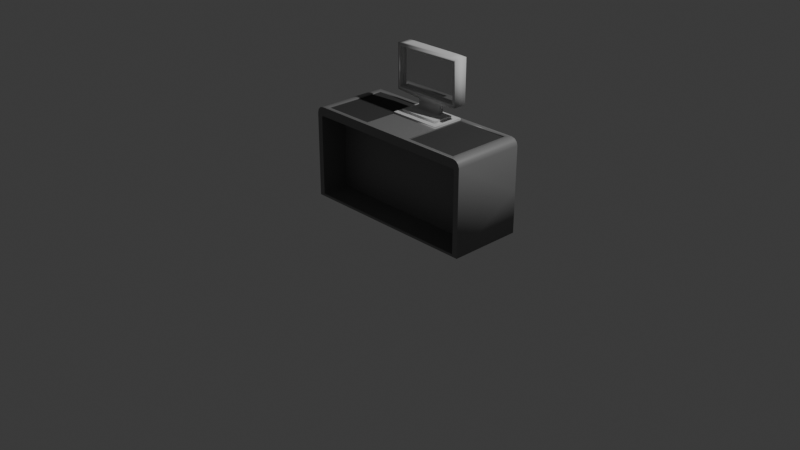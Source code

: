 # Source: Checkout.blend  (saved by Blender 4.3.34; exported with 4.5.12 LTS)
import bpy
from mathutils import Matrix  # noqa: F401  (used for matrix-valued properties, if any)

bpy.ops.wm.read_factory_settings(use_empty=True)
scene = bpy.context.scene
scene.name = 'Scene'

# ---- collections
col_collection = bpy.data.collections.new('Collection'); scene.collection.children.link(col_collection)

# ---- materials (node trees are filled in below, after node groups)
mat_material = bpy.data.materials.new('Material')
mat_material.alpha_threshold = 0.0
mat_material.roughness = 0.5
mat_material.line_color = (0.0, 0.0, 0.0, 1.0)
mat_belt = bpy.data.materials.new('Belt')
mat_monitor = bpy.data.materials.new('Monitor')
mat_screen = bpy.data.materials.new('Screen')

# ---- material node trees
mat_material.use_nodes = True; mat_material.node_tree.nodes.clear()
_N = mat_material.node_tree.nodes; _L = mat_material.node_tree.links
n0 = _N.new('ShaderNodeOutputMaterial'); n0.name = 'Material Output'; n0.location = (300, 300)
n1 = _N.new('ShaderNodeBsdfPrincipled'); n1.name = 'Principled BSDF'; n1.location = (10, 300)
n1.inputs[0].default_value = (0.2445, 0.2445, 0.2445, 1.0)
n1.inputs[1].default_value = 0.2205
n1.inputs[2].default_value = 0.4685
n1.inputs[3].default_value = 1.45
_L.new(n1.outputs[0], n0.inputs[0])
n0.is_active_output = True
mat_belt.use_nodes = True; mat_belt.node_tree.nodes.clear()
_N = mat_belt.node_tree.nodes; _L = mat_belt.node_tree.links
n0 = _N.new('ShaderNodeBsdfPrincipled'); n0.name = 'Principled BSDF'; n0.location = (10, 300)
n0.inputs[0].default_value = (0.04245, 0.04245, 0.04245, 1.0)
n0.inputs[2].default_value = 1.0
n1 = _N.new('ShaderNodeOutputMaterial'); n1.name = 'Material Output'; n1.location = (300, 300)
_L.new(n0.outputs[0], n1.inputs[0])
n1.is_active_output = True
mat_monitor.use_nodes = True; mat_monitor.node_tree.nodes.clear()
_N = mat_monitor.node_tree.nodes; _L = mat_monitor.node_tree.links
n0 = _N.new('ShaderNodeBsdfPrincipled'); n0.name = 'Principled BSDF'; n0.location = (10, 300)
n0.inputs[0].default_value = (0.6432, 0.6432, 0.6432, 1.0)
n0.inputs[2].default_value = 1.0
n1 = _N.new('ShaderNodeOutputMaterial'); n1.name = 'Material Output'; n1.location = (300, 300)
_L.new(n0.outputs[0], n1.inputs[0])
n1.is_active_output = True
mat_screen.use_nodes = True; mat_screen.node_tree.nodes.clear()
_N = mat_screen.node_tree.nodes; _L = mat_screen.node_tree.links
n0 = _N.new('ShaderNodeBsdfPrincipled'); n0.name = 'Principled BSDF'; n0.location = (10, 300)
n0.inputs[1].default_value = 0.8031
n0.inputs[2].default_value = 0.01181
n1 = _N.new('ShaderNodeOutputMaterial'); n1.name = 'Material Output'; n1.location = (300, 300)
_L.new(n0.outputs[0], n1.inputs[0])
n1.is_active_output = True

# ---- world
world_world = bpy.data.worlds.new('World'); scene.world = world_world
world_world.use_nodes = True; world_world.node_tree.nodes.clear()
_N = world_world.node_tree.nodes; _L = world_world.node_tree.links
n0 = _N.new('ShaderNodeOutputWorld'); n0.name = 'World Output'; n0.location = (300, 300)
n1 = _N.new('ShaderNodeBackground'); n1.name = 'Background'; n1.location = (10, 300)
n1.inputs[0].default_value = (0.05088, 0.05088, 0.05088, 1.0)
_L.new(n1.outputs[0], n0.inputs[0])
n0.is_active_output = True
world_world.color = (0.05088, 0.05088, 0.05088)
world_world.sun_shadow_jitter_overblur = 0.0

# ---- cameras
cam_camera = bpy.data.cameras.new('Camera')
cam_camera.clip_end = 100.0
cam_camera.ortho_scale = 7.314

# ---- lights
light_light = bpy.data.lights.new('Light', 'POINT')
light_light.energy = 1000.0
light_light.shadow_soft_size = 0.1

# ---- meshes
me_cube = bpy.data.meshes.new('Cube')
me_cube.from_pydata([(0.9654, 0.6025, 0.03464), (0.939, -0.1975, 0.02601), (-0.9654, 0.6025, 0.03464), (-0.939, -0.1975, 0.02601), (0.8785, 0.5575, 1.0), (1.0, 0.6025, 0.9234), (0.9617, 0.6025, 0.9897), (0.9897, 0.6025, 0.9617), (0.939, -0.1975, 0.8804), (0.8785, -0.1525, 1.0), (0.935, -0.1975, 0.8951), (0.9301, -0.1975, 0.9), (-1.0, 0.6025, 0.9234), (-0.8785, 0.5575, 1.0), (-0.9897, 0.6025, 0.9617), (-0.9617, 0.6025, 0.9897), (-0.8785, -0.1525, 1.0), (-0.939, -0.1975, 0.8804), (-0.9301, -0.1975, 0.9), (-0.935, -0.1975, 0.8951), (0.9234, 0.6025, 1.0), (0.9154, -0.1975, 0.9039), (-0.9154, -0.1975, 0.9039), (-0.9234, 0.6025, 1.0), (-0.3078, 0.6025, 1.0), (0.3078, 0.6025, 1.0), (-0.3078, -0.1975, 0.9039), (0.3078, -0.1975, 0.9039), (-0.2928, 0.5575, 1.0), (0.2928, 0.5575, 1.0), (-0.2928, -0.1525, 1.0), (0.2928, -0.1525, 1.0), (-0.2928, 0.2025, 1.0), (0.2928, 0.2025, 1.0), (-0.2311, 0.4959, 1.021), (0.2311, 0.4959, 1.021), (-0.2311, 0.2642, 1.021), (0.2311, 0.2642, 1.021), (-0.2928, 0.5575, 1.021), (0.2928, 0.5575, 1.021), (-0.2928, 0.2025, 1.021), (0.2928, 0.2025, 1.021), (-0.1415, 0.4585, 1.046), (0.1415, 0.4585, 1.046), (-0.1415, 0.4062, 1.046), (0.1415, 0.4062, 1.046), (-0.2311, 0.4959, 1.046), (0.2311, 0.4959, 1.046), (-0.2311, 0.2642, 1.046), (0.2311, 0.2642, 1.046), (-0.1415, 0.4585, 1.148), (0.1415, 0.4585, 1.148), (-0.1415, 0.4062, 1.148), (0.1415, 0.4062, 1.148), (-0.3954, 0.5055, 1.199), (0.3954, 0.5055, 1.199), (-0.3649, 0.3592, 1.23), (0.3649, 0.3592, 1.23), (-0.3954, 0.5055, 1.682), (0.3954, 0.5055, 1.682), (-0.3649, 0.3592, 1.651), (0.3649, 0.3592, 1.651), (-0.2991, 0.4877, 1.694), (0.2991, 0.4877, 1.694), (-0.2991, 0.377, 1.694), (0.2991, 0.377, 1.694), (0.3954, 0.3592, 1.199), (-0.3954, 0.3592, 1.199), (0.3954, 0.3592, 1.682), (-0.3954, 0.3592, 1.682), (0.3649, 0.4021, 1.23), (-0.3649, 0.4021, 1.23), (0.3649, 0.4021, 1.651), (-0.3649, 0.4021, 1.651), (0.8785, 0.5575, 0.9873), (0.8785, -0.1525, 0.9873), (-0.8785, -0.1525, 0.9873), (-0.8785, 0.5575, 0.9873), (0.2928, 0.5575, 0.9873), (0.2928, -0.1525, 0.9873), (-0.2928, 0.5575, 0.9873), (-0.2928, -0.1525, 0.9873), (0.2928, 0.2025, 0.9873), (-0.2928, 0.2025, 0.9873), (-0.9654, 0.6025, 0.4271), (0.9654, 0.6025, 0.4271), (1.0, 0.6025, 0.0), (-1.0, 0.6025, 0.0), (1.0, 0.6025, 0.4617), (-1.0, 0.6025, 0.4617), (0.9654, 0.2413, 0.03464), (-0.9654, 0.2413, 0.03464), (0.9654, 0.2413, 0.4271), (-0.9654, 0.2413, 0.4271), (-1.0, -0.1975, 0.0), (1.0, -0.1975, 0.0), (0.9234, -0.1975, 1.0), (0.9617, -0.1975, 0.9897), (0.9897, -0.1975, 0.9617), (1.0, -0.1975, 0.9234), (-0.9617, -0.1975, 0.9897), (-0.9234, -0.1975, 1.0), (-0.9897, -0.1975, 0.9617), (-1.0, -0.1975, 0.9234), (0.3078, -0.1975, 1.0), (-0.3078, -0.1975, 1.0), (-0.939, 0.1091, 0.02601), (0.939, 0.1091, 0.02601), (0.9154, 0.1091, 0.9039), (0.9301, 0.1091, 0.9), (0.935, 0.1091, 0.8951), (0.939, 0.1091, 0.8804), (-0.9301, 0.1091, 0.9), (-0.9154, 0.1091, 0.9039), (-0.935, 0.1091, 0.8951), (-0.939, 0.1091, 0.8804), (0.3078, 0.1091, 0.9039), (-0.3078, 0.1091, 0.9039)], [], [(22, 18, 112, 113), (94, 103, 12, 89, 87), (87, 86, 95, 94), (28, 13, 77, 80), (86, 88, 5, 99, 95), (20, 96, 97, 6), (6, 97, 98, 7), (7, 98, 99, 5), (101, 23, 15, 100), (100, 15, 14, 102), (102, 14, 12, 103), (0, 2, 91, 90), (4, 9, 96, 20), (16, 13, 23, 101), (29, 4, 20, 25), (30, 16, 101, 105), (9, 31, 104, 96), (31, 30, 105, 104), (13, 28, 24, 23), (28, 29, 25, 24), (32, 28, 80, 83), (33, 29, 39, 41), (33, 32, 30, 31), (35, 34, 46, 47), (29, 28, 38, 39), (32, 33, 41, 40), (28, 32, 40, 38), (34, 35, 39, 38), (36, 34, 38, 40), (35, 37, 41, 39), (37, 36, 40, 41), (44, 45, 53, 52), (36, 37, 49, 48), (34, 36, 48, 46), (37, 35, 47, 49), (42, 43, 47, 46), (44, 42, 46, 48), (43, 45, 49, 47), (45, 44, 48, 49), (53, 51, 55, 66), (42, 44, 52, 50), (45, 43, 51, 53), (43, 42, 50, 51), (55, 54, 58, 59), (51, 50, 54, 55), (52, 53, 66, 67), (50, 52, 67, 54), (69, 68, 65, 64), (57, 61, 72, 70), (54, 67, 69, 58), (66, 55, 59, 68), (63, 62, 64, 65), (58, 69, 64, 62), (68, 59, 63, 65), (59, 58, 62, 63), (57, 56, 67, 66), (60, 61, 68, 69), (61, 57, 66, 68), (56, 60, 69, 67), (71, 70, 72, 73), (56, 57, 70, 71), (60, 56, 71, 73), (61, 60, 73, 72), (80, 77, 76, 81, 83), (74, 78, 82, 79, 75), (4, 29, 78, 74), (29, 33, 82, 78), (31, 9, 75, 79), (33, 31, 79, 82), (9, 4, 74, 75), (16, 30, 81, 76), (30, 32, 83, 81), (13, 16, 76, 77), (88, 89, 12, 14, 15, 23, 24, 25, 20, 6, 7, 5), (2, 0, 86, 87), (0, 85, 88, 86), (84, 2, 87, 89), (85, 84, 89, 88), (91, 93, 92, 90), (84, 85, 92, 93), (85, 0, 90, 92), (2, 84, 93, 91), (1, 3, 94, 95), (21, 11, 97, 96), (11, 10, 98, 97), (10, 8, 99, 98), (18, 22, 101, 100), (19, 18, 100, 102), (17, 19, 102, 103), (8, 1, 95, 99), (27, 21, 96, 104), (3, 17, 103, 94), (22, 26, 105, 101), (26, 27, 104, 105), (107, 111, 110, 109, 108, 116, 117, 113, 112, 114, 115, 106), (27, 26, 117, 116), (11, 21, 108, 109), (21, 27, 116, 108), (18, 19, 114, 112), (10, 11, 109, 110), (17, 3, 106, 115), (19, 17, 115, 114), (8, 10, 110, 111), (26, 22, 113, 117), (3, 1, 107, 106), (1, 8, 111, 107)])
me_cube.polygons.foreach_set('use_smooth', [True] * 106)
me_cube.polygons.foreach_set('material_index', [0, 0, 0, 0, 0, 0, 0, 0, 0, 0, 0, 0, 0, 0, 0, 0, 0, 0, 0, 0, 0, 2, 0, 2, 2, 2, 2, 2, 2, 2, 2, 2, 2, 2, 2, 2, 2, 2, 2, 2, 2, 2, 2, 2, 2, 2, 2, 2, 2, 2, 2, 2, 2, 2, 2, 2, 2, 2, 2, 3, 2, 2, 2, 1, 1, 0, 0, 0, 0, 0, 0, 0, 0, 0, 0, 0, 0, 0, 0, 0, 0, 0, 0, 0, 0, 0, 0, 0, 0, 0, 0, 0, 0, 0, 0, 0, 0, 0, 0, 0, 0, 0, 0, 0, 0, 0])
_k = set([(0, 2), (0, 85), (1, 3), (1, 8), (2, 84), (3, 17), (4, 29), (5, 7), (5, 88), (6, 7), (6, 20), (8, 10), (9, 31), (10, 11), (11, 21), (12, 14), (12, 89), (13, 28), (14, 15), (15, 23), (16, 30), (17, 19), (18, 19), (18, 22), (20, 25), (21, 27), (22, 26), (23, 24), (24, 25), (26, 27), (28, 29), (30, 31), (30, 32), (31, 33), (32, 33), (34, 35), (34, 36), (35, 37), (36, 37), (38, 39), (38, 40), (39, 41), (40, 41), (42, 43), (46, 47), (46, 48), (47, 49), (48, 49), (50, 51), (54, 55), (58, 59), (62, 63), (70, 71), (70, 72), (71, 73), (72, 73), (74, 75), (74, 78), (75, 79), (76, 77), (76, 81), (77, 80), (78, 82), (79, 82), (80, 83), (81, 83), (84, 93), (85, 92), (86, 87), (86, 88), (87, 89), (90, 91), (90, 92), (91, 93), (92, 93), (94, 95), (94, 103), (95, 99), (96, 97), (96, 104), (97, 98), (98, 99), (100, 101), (100, 102), (101, 105), (102, 103), (104, 105), (106, 107), (106, 115), (107, 111), (108, 109), (108, 116), (109, 110), (110, 111), (112, 113), (112, 114), (113, 117), (114, 115), (116, 117)])
me_cube.attributes.new('sharp_edge', 'BOOLEAN', 'EDGE').data.foreach_set('value', [ (min(e.vertices), max(e.vertices)) in _k for e in me_cube.edges])
_uv = me_cube.uv_layers.new(name='UVMap')
_uv.uv.foreach_set('vector', [0.6097, 0.9894, 0.6088, 0.9913, 0.6088, 0.9913, 0.6097, 0.9894, 0.375, 0.0, 0.6059, 0.0, 0.6059, 0.25, 0.4904, 0.25, 0.375, 0.25, 0.125, 0.5, 0.375, 0.5, 0.375, 0.75, 0.125, 0.75, 0.7866, 0.514, 0.8598, 0.514, 0.8598, 0.514, 0.7866, 0.514, 0.375, 0.5, 0.4904, 0.5, 0.6059, 0.5, 0.6059, 0.75, 0.375, 0.75, 0.6346, 0.5, 0.6346, 0.75, 0.6298, 0.75, 0.6298, 0.5, 0.6298, 0.5, 0.6298, 0.75, 0.6154, 0.75, 0.6154, 0.5, 0.6154, 0.5, 0.6154, 0.75, 0.6059, 0.75, 0.6059, 0.5, 0.8654, 0.75, 0.8654, 0.5, 0.875, 0.5, 0.875, 0.75, 0.625, 0.0, 0.625, 0.25, 0.6154, 0.25, 0.6154, 0.0, 0.6154, 0.0, 0.6154, 0.25, 0.6059, 0.25, 0.6059, 0.0, 0.3837, 0.4957, 0.3837, 0.2543, 0.3837, 0.2543, 0.3837, 0.4957, 0.6402, 0.514, 0.6402, 0.736, 0.6346, 0.75, 0.6346, 0.5, 0.8598, 0.736, 0.8598, 0.514, 0.8654, 0.5, 0.8654, 0.75, 0.7134, 0.514, 0.6402, 0.514, 0.6346, 0.5, 0.7115, 0.5, 0.7866, 0.736, 0.8598, 0.736, 0.8654, 0.75, 0.7885, 0.75, 0.6402, 0.736, 0.7134, 0.736, 0.7115, 0.75, 0.6346, 0.75, 0.7134, 0.736, 0.7866, 0.736, 0.7885, 0.75, 0.7115, 0.75, 0.8598, 0.514, 0.7866, 0.514, 0.7885, 0.5, 0.8654, 0.5, 0.7866, 0.514, 0.7134, 0.514, 0.7115, 0.5, 0.7885, 0.5, 0.7866, 0.625, 0.7866, 0.514, 0.7866, 0.514, 0.7866, 0.625, 0.7134, 0.625, 0.7134, 0.514, 0.7134, 0.514, 0.7134, 0.625, 0.7134, 0.625, 0.7866, 0.625, 0.7866, 0.736, 0.7134, 0.736, 0.7211, 0.5333, 0.7789, 0.5333, 0.7789, 0.5333, 0.7211, 0.5333, 0.7134, 0.514, 0.7866, 0.514, 0.7866, 0.514, 0.7134, 0.514, 0.7866, 0.625, 0.7134, 0.625, 0.7134, 0.625, 0.7866, 0.625, 0.7866, 0.514, 0.7866, 0.625, 0.7866, 0.625, 0.7866, 0.514, 0.7789, 0.5333, 0.7211, 0.5333, 0.7134, 0.514, 0.7866, 0.514, 0.7789, 0.6057, 0.7789, 0.5333, 0.7866, 0.514, 0.7866, 0.625, 0.7211, 0.5333, 0.7211, 0.6057, 0.7134, 0.625, 0.7134, 0.514, 0.7211, 0.6057, 0.7789, 0.6057, 0.7866, 0.625, 0.7134, 0.625, 0.7677, 0.5777, 0.7323, 0.5777, 0.7323, 0.5777, 0.7677, 0.5777, 0.7789, 0.6057, 0.7211, 0.6057, 0.7211, 0.6057, 0.7789, 0.6057, 0.7789, 0.5333, 0.7789, 0.6057, 0.7789, 0.6057, 0.7789, 0.5333, 0.7211, 0.6057, 0.7211, 0.5333, 0.7211, 0.5333, 0.7211, 0.6057, 0.7677, 0.5613, 0.7323, 0.5613, 0.7211, 0.5333, 0.7789, 0.5333, 0.7677, 0.5777, 0.7677, 0.5613, 0.7789, 0.5333, 0.7789, 0.6057, 0.7323, 0.5613, 0.7323, 0.5777, 0.7211, 0.6057, 0.7211, 0.5333, 0.7323, 0.5777, 0.7677, 0.5777, 0.7789, 0.6057, 0.7211, 0.6057, 0.7323, 0.5777, 0.7323, 0.5613, 0.7323, 0.5613, 0.7323, 0.5777, 0.7677, 0.5613, 0.7677, 0.5777, 0.7677, 0.5777, 0.7677, 0.5613, 0.7323, 0.5777, 0.7323, 0.5613, 0.7323, 0.5613, 0.7323, 0.5777, 0.7323, 0.5613, 0.7677, 0.5613, 0.7677, 0.5613, 0.7323, 0.5613, 0.7323, 0.5613, 0.7677, 0.5613, 0.7677, 0.5613, 0.7323, 0.5613, 0.7323, 0.5613, 0.7677, 0.5613, 0.7677, 0.5613, 0.7323, 0.5613, 0.7677, 0.5777, 0.7323, 0.5777, 0.7323, 0.5777, 0.7677, 0.5777, 0.7677, 0.5613, 0.7677, 0.5777, 0.7677, 0.5777, 0.7677, 0.5613, 0.7677, 0.5777, 0.7323, 0.5777, 0.7323, 0.5777, 0.7677, 0.5777, 0.7337, 0.5777, 0.7337, 0.5777, 0.7337, 0.5777, 0.7337, 0.5777, 0.7677, 0.5613, 0.7677, 0.5777, 0.7677, 0.5777, 0.7677, 0.5613, 0.7323, 0.5777, 0.7323, 0.5613, 0.7323, 0.5613, 0.7323, 0.5777, 0.7323, 0.5613, 0.7677, 0.5613, 0.7677, 0.5777, 0.7323, 0.5777, 0.7677, 0.5613, 0.7677, 0.5777, 0.7677, 0.5777, 0.7677, 0.5613, 0.7323, 0.5777, 0.7323, 0.5613, 0.7323, 0.5613, 0.7323, 0.5777, 0.7323, 0.5613, 0.7677, 0.5613, 0.7677, 0.5613, 0.7323, 0.5613, 0.7337, 0.5777, 0.7663, 0.5777, 0.7677, 0.5777, 0.7323, 0.5777, 0.7663, 0.5777, 0.7337, 0.5777, 0.7323, 0.5777, 0.7677, 0.5777, 0.7337, 0.5777, 0.7337, 0.5777, 0.7323, 0.5777, 0.7323, 0.5777, 0.7663, 0.5777, 0.7663, 0.5777, 0.7677, 0.5777, 0.7677, 0.5777, 0.7663, 0.5777, 0.7337, 0.5777, 0.7337, 0.5777, 0.7663, 0.5777, 0.7663, 0.5777, 0.7337, 0.5777, 0.7337, 0.5777, 0.7663, 0.5777, 0.7663, 0.5777, 0.7663, 0.5777, 0.7663, 0.5777, 0.7663, 0.5777, 0.7337, 0.5777, 0.7663, 0.5777, 0.7663, 0.5777, 0.7337, 0.5777, 0.7866, 0.514, 0.8598, 0.514, 0.8598, 0.736, 0.7866, 0.736, 0.7866, 0.625, 0.6402, 0.514, 0.7134, 0.514, 0.7134, 0.625, 0.7134, 0.736, 0.6402, 0.736, 0.6402, 0.514, 0.7134, 0.514, 0.7134, 0.514, 0.6402, 0.514, 0.7134, 0.514, 0.7134, 0.625, 0.7134, 0.625, 0.7134, 0.514, 0.7134, 0.736, 0.6402, 0.736, 0.6402, 0.736, 0.7134, 0.736, 0.7134, 0.625, 0.7134, 0.736, 0.7134, 0.736, 0.7134, 0.625, 0.6402, 0.736, 0.6402, 0.514, 0.6402, 0.514, 0.6402, 0.736, 0.8598, 0.736, 0.7866, 0.736, 0.7866, 0.736, 0.8598, 0.736, 0.7866, 0.736, 0.7866, 0.625, 0.7866, 0.625, 0.7866, 0.736, 0.8598, 0.514, 0.8598, 0.736, 0.8598, 0.736, 0.8598, 0.514, 0.4904, 0.5, 0.4904, 0.25, 0.6059, 0.25, 0.6154, 0.2513, 0.6224, 0.2548, 0.625, 0.2596, 0.625, 0.3365, 0.625, 0.4135, 0.625, 0.4904, 0.6224, 0.4952, 0.6154, 0.4987, 0.6059, 0.5, 0.3837, 0.2543, 0.3837, 0.4957, 0.375, 0.5, 0.375, 0.25, 0.3837, 0.4957, 0.4818, 0.4957, 0.4904, 0.5, 0.375, 0.5, 0.4818, 0.2543, 0.3837, 0.2543, 0.375, 0.25, 0.4904, 0.25, 0.4818, 0.4957, 0.4818, 0.2543, 0.4904, 0.25, 0.4904, 0.5, 0.3837, 0.2543, 0.4818, 0.2543, 0.4818, 0.4957, 0.3837, 0.4957, 0.4818, 0.2543, 0.4818, 0.4957, 0.4818, 0.4957, 0.4818, 0.2543, 0.4818, 0.4957, 0.3837, 0.4957, 0.3837, 0.4957, 0.4818, 0.4957, 0.3837, 0.2543, 0.4818, 0.2543, 0.4818, 0.2543, 0.3837, 0.2543, 0.3903, 0.7576, 0.3903, 0.9924, 0.375, 1.0, 0.375, 0.75, 0.6097, 0.7606, 0.6088, 0.7587, 0.6224, 0.7548, 0.625, 0.7596, 0.6088, 0.7587, 0.6075, 0.7581, 0.6154, 0.7513, 0.6224, 0.7548, 0.6075, 0.7581, 0.6039, 0.7576, 0.6059, 0.75, 0.6154, 0.7513, 0.6088, 0.9913, 0.6097, 0.9894, 0.625, 0.9904, 0.6224, 0.9952, 0.6075, 0.9919, 0.6088, 0.9913, 0.6224, 0.9952, 0.6154, 0.9987, 0.6039, 0.9924, 0.6075, 0.9919, 0.6154, 0.9987, 0.6059, 1.0, 0.6039, 0.7576, 0.3903, 0.7576, 0.375, 0.75, 0.6059, 0.75, 0.6097, 0.8365, 0.6097, 0.7606, 0.625, 0.7596, 0.625, 0.8365, 0.3903, 0.9924, 0.6039, 0.9924, 0.6059, 1.0, 0.375, 1.0, 0.6097, 0.9894, 0.6097, 0.9135, 0.625, 0.9135, 0.625, 0.9904, 0.6097, 0.9135, 0.6097, 0.8365, 0.625, 0.8365, 0.625, 0.9135, 0.3903, 0.7576, 0.6039, 0.7576, 0.6075, 0.7581, 0.6088, 0.7587, 0.6097, 0.7606, 0.6097, 0.8365, 0.6097, 0.9135, 0.6097, 0.9894, 0.6088, 0.9913, 0.6075, 0.9919, 0.6039, 0.9924, 0.3903, 0.9924, 0.6097, 0.8365, 0.6097, 0.9135, 0.6097, 0.9135, 0.6097, 0.8365, 0.6088, 0.7587, 0.6097, 0.7606, 0.6097, 0.7606, 0.6088, 0.7587, 0.6097, 0.7606, 0.6097, 0.8365, 0.6097, 0.8365, 0.6097, 0.7606, 0.6088, 0.9913, 0.6075, 0.9919, 0.6075, 0.9919, 0.6088, 0.9913, 0.6075, 0.7581, 0.6088, 0.7587, 0.6088, 0.7587, 0.6075, 0.7581, 0.6039, 0.9924, 0.3903, 0.9924, 0.3903, 0.9924, 0.6039, 0.9924, 0.6075, 0.9919, 0.6039, 0.9924, 0.6039, 0.9924, 0.6075, 0.9919, 0.6039, 0.7576, 0.6075, 0.7581, 0.6075, 0.7581, 0.6039, 0.7576, 0.6097, 0.9135, 0.6097, 0.9894, 0.6097, 0.9894, 0.6097, 0.9135, 0.3903, 0.9924, 0.3903, 0.7576, 0.3903, 0.7576, 0.3903, 0.9924, 0.3903, 0.7576, 0.6039, 0.7576, 0.6039, 0.7576, 0.3903, 0.7576])
me_cube.materials.append(mat_material)
me_cube.materials.append(mat_belt)
me_cube.materials.append(mat_monitor)
me_cube.materials.append(mat_screen)
me_cube.use_mirror_vertex_groups = False
me_cube.update()

# ---- objects
ob_cube = bpy.data.objects.new('Cube', me_cube)
ob_light = bpy.data.objects.new('Light', light_light)
ob_camera = bpy.data.objects.new('Camera', cam_camera)

# ---- transforms, parenting, visibility, modifiers, constraints
ob_cube.location = (0.0, 0.0, 0.0)
ob_cube.lock_rotations_4d = False
ob_cube.empty_display_type = 'ARROWS'
ob_cube.lineart.crease_threshold = 0.0
ob_light.location = (4.076, 1.005, 5.904)
ob_light.rotation_euler = (0.6503, 0.05522, 1.866)
ob_light.lock_rotations_4d = False
ob_light.empty_display_type = 'ARROWS'
ob_light.color = (0.0, 0.0, 0.0, 0.0)
ob_light.lineart.crease_threshold = 0.0
ob_camera.location = (7.359, -6.926, 4.958)
ob_camera.rotation_euler = (1.109, 0.0, 0.8149)
ob_camera.lock_rotations_4d = False
ob_camera.empty_display_type = 'ARROWS'
ob_camera.color = (0.0, 0.0, 0.0, 0.0)
ob_camera.display_type = 'WIRE'
ob_camera.lineart.crease_threshold = 0.0

# ---- collection membership
col_collection.objects.link(ob_cube)
col_collection.objects.link(ob_light)
col_collection.objects.link(ob_camera)

# ---- scene / render settings (as saved in the file)
scene.camera = ob_camera
scene.frame_start = 1; scene.frame_end = 250; scene.frame_set(1)
scene.render.engine = 'BLENDER_EEVEE_NEXT'
bpy.context.view_layer.update()
